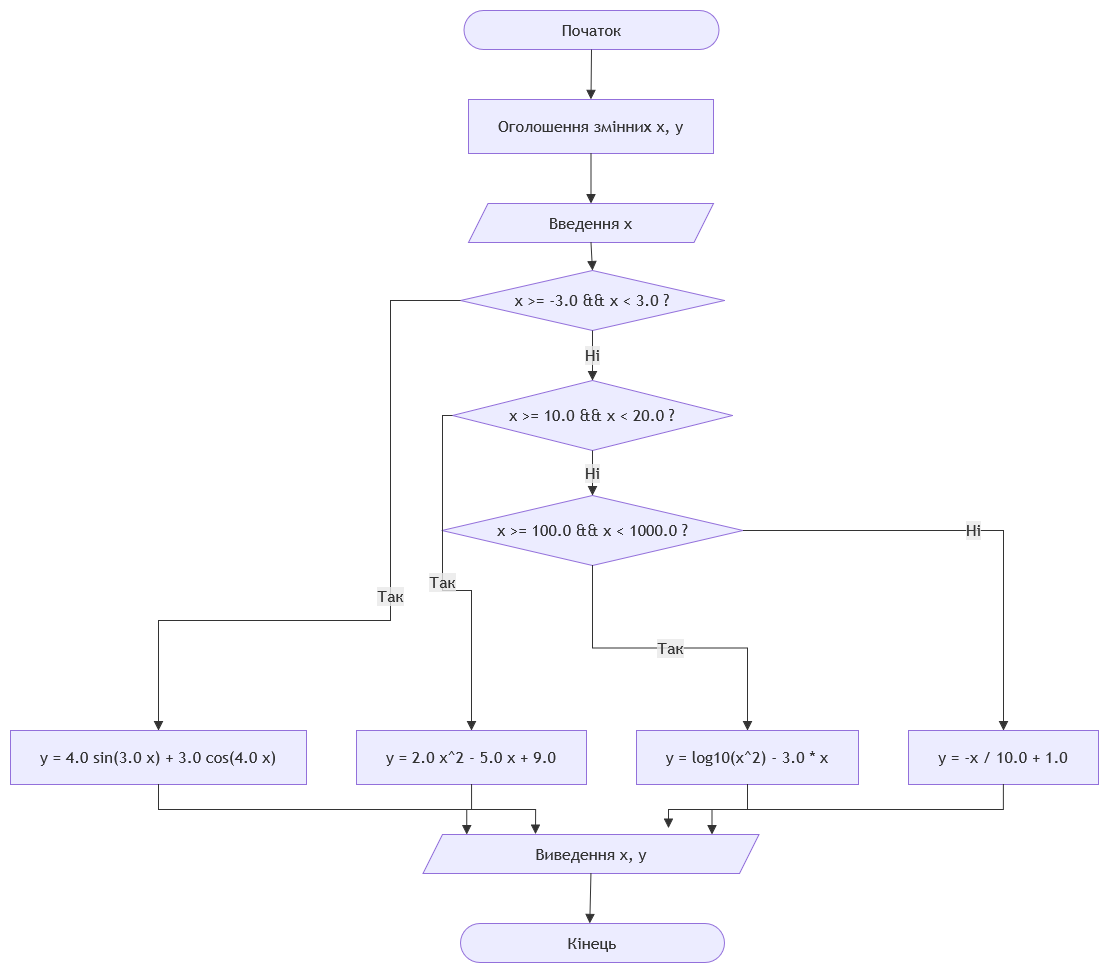

The diagram above was exported from draw.io. Its source (the exported page's mxGraphModel, read from the mxfile embedded in the PNG):
<mxGraphModel dx="2700" dy="1024" grid="1" gridSize="10" guides="1" tooltips="1" connect="1" arrows="1" fold="1" page="1" pageScale="1" pageWidth="827" pageHeight="1169" math="0" shadow="0">
  <root>
    <mxCell id="0" />
    <mxCell id="1" parent="0" />
    <UserObject label="" mermaidData="{&#10;  &quot;data&quot;: &quot;graph TD\n    Start([Початок]) --&gt; Dec[Оголошення змінних x, y]\n    Dec --&gt; InpX[/Введення x/]\n    \n    InpX --&gt; C1{x &gt;= -3.0 &amp;&amp; x &lt; 3.0 ?}\n    C1 -- Так --&gt; A1[\&quot;y = 4.0 * sin(3.0 * x) + 3.0 * cos(4.0 * x)\&quot;]\n    C1 -- Ні --&gt; C2{x &gt;= 10.0 &amp;&amp; x &lt; 20.0 ?}\n    \n    C2 -- Так --&gt; A2[\&quot;y = 2.0 * x^2 - 5.0 * x + 9.0\&quot;]\n    C2 -- Ні --&gt; C3{x &gt;= 100.0 &amp;&amp; x &lt; 1000.0 ?}\n    \n    C3 -- Так --&gt; A3[\&quot;y = log10(x^2) - 3.0 * x\&quot;]\n    C3 -- Ні --&gt; A4[\&quot;y = -x / 10.0 + 1.0\&quot;]\n    \n    A1 --&gt; OutXY[/Виведення x, y/]\n    A2 --&gt; OutXY\n    A3 --&gt; OutXY\n    A4 --&gt; OutXY\n    \n    OutXY --&gt; Finish([Кінець])\n&quot;,&#10;  &quot;config&quot;: null&#10;}" id="2fzFzc-OuCfX__FZ2LoC-1">
      <mxCell connectable="0" parent="1" style="group;transparentBounds=1;editIcon=1;lockedGroup=0;groupPadding=10;" vertex="1">
        <mxGeometry as="geometry" />
      </mxCell>
    </UserObject>
    <UserObject label="Початок" mermaidId="n:Start" mermaidBaseStyle="html=1;rounded=1;whiteSpace=wrap;arcSize=50;strokeWidth=1;fillColor=light-dark(#ECECFF,#1f2020);strokeColor=light-dark(#9370DB,#cccccc);fontColor=light-dark(#333333,#cccccc);fontFamily=Trebuchet MS,Verdana,Arial,sans-serif;fontSize=16;" mermaidBaseValue="Початок" id="2fzFzc-OuCfX__FZ2LoC-2">
      <mxCell parent="2fzFzc-OuCfX__FZ2LoC-1" style="html=1;rounded=1;whiteSpace=wrap;arcSize=50;strokeWidth=1;fillColor=light-dark(#ECECFF,#1f2020);strokeColor=light-dark(#9370DB,#cccccc);fontColor=light-dark(#333333,#cccccc);fontFamily=Trebuchet MS,Verdana,Arial,sans-serif;fontSize=16;" vertex="1">
        <mxGeometry height="39" width="255" x="383.5" y="100" as="geometry" />
      </mxCell>
    </UserObject>
    <UserObject label="Оголошення змінних x, y" mermaidId="n:Dec" mermaidBaseStyle="html=1;whiteSpace=wrap;strokeWidth=1;fillColor=light-dark(#ECECFF,#1f2020);strokeColor=light-dark(#9370DB,#cccccc);fontColor=light-dark(#333333,#cccccc);fontFamily=Trebuchet MS,Verdana,Arial,sans-serif;fontSize=16;" mermaidBaseValue="Оголошення змінних x, y" id="2fzFzc-OuCfX__FZ2LoC-3">
      <mxCell parent="2fzFzc-OuCfX__FZ2LoC-1" style="html=1;whiteSpace=wrap;strokeWidth=1;fillColor=light-dark(#ECECFF,#1f2020);strokeColor=light-dark(#9370DB,#cccccc);fontColor=light-dark(#333333,#cccccc);fontFamily=Trebuchet MS,Verdana,Arial,sans-serif;fontSize=16;" vertex="1">
        <mxGeometry height="54" width="245" x="388" y="189" as="geometry" />
      </mxCell>
    </UserObject>
    <UserObject label="Введення x" mermaidId="n:InpX" mermaidBaseStyle="html=1;shape=parallelogram;perimeter=parallelogramPerimeter;fixedSize=1;size=19.5;strokeWidth=1;whiteSpace=wrap;fillColor=light-dark(#ECECFF,#1f2020);strokeColor=light-dark(#9370DB,#cccccc);fontColor=light-dark(#333333,#cccccc);fontFamily=Trebuchet MS,Verdana,Arial,sans-serif;fontSize=16;" mermaidBaseValue="Введення x" id="2fzFzc-OuCfX__FZ2LoC-4">
      <mxCell parent="2fzFzc-OuCfX__FZ2LoC-1" style="html=1;shape=parallelogram;perimeter=parallelogramPerimeter;fixedSize=1;size=19.5;strokeWidth=1;whiteSpace=wrap;fillColor=light-dark(#ECECFF,#1f2020);strokeColor=light-dark(#9370DB,#cccccc);fontColor=light-dark(#333333,#cccccc);fontFamily=Trebuchet MS,Verdana,Arial,sans-serif;fontSize=16;" vertex="1">
        <mxGeometry height="39" width="245" x="388" y="293" as="geometry" />
      </mxCell>
    </UserObject>
    <UserObject label="x &gt;= -3.0 &amp;&amp; x &lt; 3.0 ?" mermaidId="n:C1" mermaidBaseStyle="rhombus;html=1;strokeWidth=1;whiteSpace=wrap;fillColor=light-dark(#ECECFF,#1f2020);strokeColor=light-dark(#9370DB,#cccccc);fontColor=light-dark(#333333,#cccccc);fontFamily=Trebuchet MS,Verdana,Arial,sans-serif;fontSize=16;" mermaidBaseValue="x &gt;= -3.0 &amp;&amp; x &lt; 3.0 ?" id="2fzFzc-OuCfX__FZ2LoC-5">
      <mxCell parent="2fzFzc-OuCfX__FZ2LoC-1" style="rhombus;html=1;strokeWidth=1;whiteSpace=wrap;fillColor=light-dark(#ECECFF,#1f2020);strokeColor=light-dark(#9370DB,#cccccc);fontColor=light-dark(#333333,#cccccc);fontFamily=Trebuchet MS,Verdana,Arial,sans-serif;fontSize=16;" vertex="1">
        <mxGeometry height="60" width="264" x="380" y="360" as="geometry" />
      </mxCell>
    </UserObject>
    <UserObject label="y = 4.0 sin(3.0 x) + 3.0 cos(4.0 x)" mermaidId="n:A1" mermaidBaseStyle="html=1;whiteSpace=wrap;strokeWidth=1;fillColor=light-dark(#ECECFF,#1f2020);strokeColor=light-dark(#9370DB,#cccccc);fontColor=light-dark(#333333,#cccccc);fontFamily=Trebuchet MS,Verdana,Arial,sans-serif;fontSize=16;" mermaidBaseValue="y = 4.0 sin(3.0 x) + 3.0 cos(4.0 x)" id="2fzFzc-OuCfX__FZ2LoC-6">
      <mxCell parent="2fzFzc-OuCfX__FZ2LoC-1" style="html=1;whiteSpace=wrap;strokeWidth=1;fillColor=light-dark(#ECECFF,#1f2020);strokeColor=light-dark(#9370DB,#cccccc);fontColor=light-dark(#333333,#cccccc);fontFamily=Trebuchet MS,Verdana,Arial,sans-serif;fontSize=16;" vertex="1">
        <mxGeometry height="54" width="296" x="-70" y="820" as="geometry" />
      </mxCell>
    </UserObject>
    <UserObject label="x &gt;= 10.0 &amp;&amp; x &lt; 20.0 ?" mermaidId="n:C2" mermaidBaseStyle="rhombus;html=1;strokeWidth=1;whiteSpace=wrap;fillColor=light-dark(#ECECFF,#1f2020);strokeColor=light-dark(#9370DB,#cccccc);fontColor=light-dark(#333333,#cccccc);fontFamily=Trebuchet MS,Verdana,Arial,sans-serif;fontSize=16;" mermaidBaseValue="x &gt;= 10.0 &amp;&amp; x &lt; 20.0 ?" id="2fzFzc-OuCfX__FZ2LoC-7">
      <mxCell parent="2fzFzc-OuCfX__FZ2LoC-1" style="rhombus;html=1;strokeWidth=1;whiteSpace=wrap;fillColor=light-dark(#ECECFF,#1f2020);strokeColor=light-dark(#9370DB,#cccccc);fontColor=light-dark(#333333,#cccccc);fontFamily=Trebuchet MS,Verdana,Arial,sans-serif;fontSize=16;" vertex="1">
        <mxGeometry height="70" width="280" x="372" y="470" as="geometry" />
      </mxCell>
    </UserObject>
    <UserObject label="y = 2.0 x^2 - 5.0 x + 9.0" mermaidId="n:A2" mermaidBaseStyle="html=1;whiteSpace=wrap;strokeWidth=1;fillColor=light-dark(#ECECFF,#1f2020);strokeColor=light-dark(#9370DB,#cccccc);fontColor=light-dark(#333333,#cccccc);fontFamily=Trebuchet MS,Verdana,Arial,sans-serif;fontSize=16;" mermaidBaseValue="y = 2.0 x^2 - 5.0 x + 9.0" id="2fzFzc-OuCfX__FZ2LoC-8">
      <mxCell parent="2fzFzc-OuCfX__FZ2LoC-1" style="html=1;whiteSpace=wrap;strokeWidth=1;fillColor=light-dark(#ECECFF,#1f2020);strokeColor=light-dark(#9370DB,#cccccc);fontColor=light-dark(#333333,#cccccc);fontFamily=Trebuchet MS,Verdana,Arial,sans-serif;fontSize=16;" vertex="1">
        <mxGeometry height="54" width="230" x="276" y="820" as="geometry" />
      </mxCell>
    </UserObject>
    <UserObject label="x &gt;= 100.0 &amp;&amp; x &lt; 1000.0 ?" mermaidId="n:C3" mermaidBaseStyle="rhombus;html=1;strokeWidth=1;whiteSpace=wrap;fillColor=light-dark(#ECECFF,#1f2020);strokeColor=light-dark(#9370DB,#cccccc);fontColor=light-dark(#333333,#cccccc);fontFamily=Trebuchet MS,Verdana,Arial,sans-serif;fontSize=16;" mermaidBaseValue="x &gt;= 100.0 &amp;&amp; x &lt; 1000.0 ?" id="2fzFzc-OuCfX__FZ2LoC-9">
      <mxCell parent="2fzFzc-OuCfX__FZ2LoC-1" style="rhombus;html=1;strokeWidth=1;whiteSpace=wrap;fillColor=light-dark(#ECECFF,#1f2020);strokeColor=light-dark(#9370DB,#cccccc);fontColor=light-dark(#333333,#cccccc);fontFamily=Trebuchet MS,Verdana,Arial,sans-serif;fontSize=16;" vertex="1">
        <mxGeometry height="70" width="301" x="361.5" y="585" as="geometry" />
      </mxCell>
    </UserObject>
    <UserObject label="y = log10(x^2) - 3.0 * x" mermaidId="n:A3" mermaidBaseStyle="html=1;whiteSpace=wrap;strokeWidth=1;fillColor=light-dark(#ECECFF,#1f2020);strokeColor=light-dark(#9370DB,#cccccc);fontColor=light-dark(#333333,#cccccc);fontFamily=Trebuchet MS,Verdana,Arial,sans-serif;fontSize=16;" mermaidBaseValue="y = log10(x^2) - 3.0 * x" id="2fzFzc-OuCfX__FZ2LoC-10">
      <mxCell parent="2fzFzc-OuCfX__FZ2LoC-1" style="html=1;whiteSpace=wrap;strokeWidth=1;fillColor=light-dark(#ECECFF,#1f2020);strokeColor=light-dark(#9370DB,#cccccc);fontColor=light-dark(#333333,#cccccc);fontFamily=Trebuchet MS,Verdana,Arial,sans-serif;fontSize=16;" vertex="1">
        <mxGeometry height="54" width="222" x="556" y="820" as="geometry" />
      </mxCell>
    </UserObject>
    <UserObject label="y = -x / 10.0 + 1.0" mermaidId="n:A4" mermaidBaseStyle="html=1;whiteSpace=wrap;strokeWidth=1;fillColor=light-dark(#ECECFF,#1f2020);strokeColor=light-dark(#9370DB,#cccccc);fontColor=light-dark(#333333,#cccccc);fontFamily=Trebuchet MS,Verdana,Arial,sans-serif;fontSize=16;" mermaidBaseValue="y = -x / 10.0 + 1.0" id="2fzFzc-OuCfX__FZ2LoC-11">
      <mxCell parent="2fzFzc-OuCfX__FZ2LoC-1" style="html=1;whiteSpace=wrap;strokeWidth=1;fillColor=light-dark(#ECECFF,#1f2020);strokeColor=light-dark(#9370DB,#cccccc);fontColor=light-dark(#333333,#cccccc);fontFamily=Trebuchet MS,Verdana,Arial,sans-serif;fontSize=16;" vertex="1">
        <mxGeometry height="54" width="190" x="828" y="820" as="geometry" />
      </mxCell>
    </UserObject>
    <UserObject label="Виведення x, y" mermaidId="n:OutXY" mermaidBaseStyle="html=1;shape=parallelogram;perimeter=parallelogramPerimeter;fixedSize=1;size=19.5;strokeWidth=1;whiteSpace=wrap;fillColor=light-dark(#ECECFF,#1f2020);strokeColor=light-dark(#9370DB,#cccccc);fontColor=light-dark(#333333,#cccccc);fontFamily=Trebuchet MS,Verdana,Arial,sans-serif;fontSize=16;" mermaidBaseValue="Виведення x, y" id="2fzFzc-OuCfX__FZ2LoC-12">
      <mxCell parent="2fzFzc-OuCfX__FZ2LoC-1" style="html=1;shape=parallelogram;perimeter=parallelogramPerimeter;fixedSize=1;size=19.5;strokeWidth=1;whiteSpace=wrap;fillColor=light-dark(#ECECFF,#1f2020);strokeColor=light-dark(#9370DB,#cccccc);fontColor=light-dark(#333333,#cccccc);fontFamily=Trebuchet MS,Verdana,Arial,sans-serif;fontSize=16;" vertex="1">
        <mxGeometry height="39" width="336" x="342.5" y="924" as="geometry" />
      </mxCell>
    </UserObject>
    <UserObject label="Кінець" mermaidId="n:Finish" mermaidBaseStyle="html=1;rounded=1;whiteSpace=wrap;arcSize=50;strokeWidth=1;fillColor=light-dark(#ECECFF,#1f2020);strokeColor=light-dark(#9370DB,#cccccc);fontColor=light-dark(#333333,#cccccc);fontFamily=Trebuchet MS,Verdana,Arial,sans-serif;fontSize=16;" mermaidBaseValue="Кінець" id="2fzFzc-OuCfX__FZ2LoC-13">
      <mxCell parent="2fzFzc-OuCfX__FZ2LoC-1" style="html=1;rounded=1;whiteSpace=wrap;arcSize=50;strokeWidth=1;fillColor=light-dark(#ECECFF,#1f2020);strokeColor=light-dark(#9370DB,#cccccc);fontColor=light-dark(#333333,#cccccc);fontFamily=Trebuchet MS,Verdana,Arial,sans-serif;fontSize=16;" vertex="1">
        <mxGeometry height="39" width="264" x="380" y="1013" as="geometry" />
      </mxCell>
    </UserObject>
    <UserObject label="" mermaidId="e:Start-&gt;Dec#0" mermaidBaseStyle="curved=1;startArrow=none;endArrow=block;endSize=7;strokeColor=light-dark(#333333,#cccccc);exitX=0.5;exitY=1;entryX=0.5;entryY=0;" mermaidBaseValue="" id="2fzFzc-OuCfX__FZ2LoC-14">
      <mxCell edge="1" parent="2fzFzc-OuCfX__FZ2LoC-1" source="2fzFzc-OuCfX__FZ2LoC-2" style="startArrow=none;endArrow=block;endSize=7;strokeColor=light-dark(#333333,#cccccc);exitX=0.5;exitY=1;entryX=0.5;entryY=0;rounded=0;" target="2fzFzc-OuCfX__FZ2LoC-3">
        <mxGeometry relative="1" as="geometry" />
      </mxCell>
    </UserObject>
    <UserObject label="" mermaidId="e:Dec-&gt;InpX#0" mermaidBaseStyle="curved=1;startArrow=none;endArrow=block;endSize=7;strokeColor=light-dark(#333333,#cccccc);exitX=0.5;exitY=1;entryX=0.5;entryY=0;" mermaidBaseValue="" id="2fzFzc-OuCfX__FZ2LoC-15">
      <mxCell edge="1" parent="2fzFzc-OuCfX__FZ2LoC-1" source="2fzFzc-OuCfX__FZ2LoC-3" style="curved=1;startArrow=none;endArrow=block;endSize=7;strokeColor=light-dark(#333333,#cccccc);exitX=0.5;exitY=1;entryX=0.5;entryY=0;rounded=0;" target="2fzFzc-OuCfX__FZ2LoC-4">
        <mxGeometry relative="1" as="geometry">
          <Array as="points" />
        </mxGeometry>
      </mxCell>
    </UserObject>
    <UserObject label="" mermaidId="e:InpX-&gt;C1#0" mermaidBaseStyle="curved=1;startArrow=none;endArrow=block;endSize=7;strokeColor=light-dark(#333333,#cccccc);exitX=0.5;exitY=1;entryX=0.5;entryY=0;" mermaidBaseValue="" id="2fzFzc-OuCfX__FZ2LoC-16">
      <mxCell edge="1" parent="2fzFzc-OuCfX__FZ2LoC-1" source="2fzFzc-OuCfX__FZ2LoC-4" style="curved=1;startArrow=none;endArrow=block;endSize=7;strokeColor=light-dark(#333333,#cccccc);exitX=0.5;exitY=1;entryX=0.5;entryY=0;rounded=0;" target="2fzFzc-OuCfX__FZ2LoC-5">
        <mxGeometry relative="1" as="geometry">
          <Array as="points" />
        </mxGeometry>
      </mxCell>
    </UserObject>
    <UserObject label="Так" mermaidId="e:C1-&gt;A1#0" mermaidBaseStyle="curved=1;startArrow=none;endArrow=block;endSize=7;strokeColor=light-dark(#333333,#cccccc);html=1;fontSize=16;labelBackgroundColor=light-dark(#E8E8E88D,#2a2a2a8D);fontFamily=Trebuchet MS,Verdana,Arial,sans-serif;fontColor=light-dark(#333333,#cccccc);exitX=0;exitY=0.7;entryX=0.5;entryY=0;" mermaidBaseValue="Так" id="2fzFzc-OuCfX__FZ2LoC-17">
      <mxCell edge="1" parent="2fzFzc-OuCfX__FZ2LoC-1" source="2fzFzc-OuCfX__FZ2LoC-5" style="startArrow=none;endArrow=block;endSize=7;strokeColor=light-dark(#333333,#cccccc);html=1;fontSize=16;labelBackgroundColor=light-dark(#E8E8E88D,#2a2a2a8D);fontFamily=Trebuchet MS,Verdana,Arial,sans-serif;fontColor=light-dark(#333333,#cccccc);exitX=0;exitY=0.5;rounded=0;edgeStyle=orthogonalEdgeStyle;exitDx=0;exitDy=0;entryX=0.5;entryY=0;entryDx=0;entryDy=0;" target="2fzFzc-OuCfX__FZ2LoC-6">
        <mxGeometry relative="1" as="geometry">
          <Array as="points">
            <mxPoint x="310" y="390" />
            <mxPoint x="310" y="710" />
            <mxPoint x="78" y="710" />
          </Array>
          <mxPoint x="200" y="710" as="targetPoint" />
        </mxGeometry>
      </mxCell>
    </UserObject>
    <UserObject label="Ні" mermaidId="e:C1-&gt;C2#0" mermaidBaseStyle="curved=1;startArrow=none;endArrow=block;endSize=7;strokeColor=light-dark(#333333,#cccccc);html=1;fontSize=16;labelBackgroundColor=light-dark(#E8E8E88D,#2a2a2a8D);fontFamily=Trebuchet MS,Verdana,Arial,sans-serif;fontColor=light-dark(#333333,#cccccc);exitX=0.97;exitY=1;entryX=0.5;entryY=0;" mermaidBaseValue="Ні" id="2fzFzc-OuCfX__FZ2LoC-18">
      <mxCell edge="1" parent="2fzFzc-OuCfX__FZ2LoC-1" source="2fzFzc-OuCfX__FZ2LoC-5" style="startArrow=none;endArrow=block;endSize=7;strokeColor=light-dark(#333333,#cccccc);html=1;fontSize=16;labelBackgroundColor=light-dark(#E8E8E88D,#2a2a2a8D);fontFamily=Trebuchet MS,Verdana,Arial,sans-serif;fontColor=light-dark(#333333,#cccccc);exitX=0.5;exitY=1;entryX=0.5;entryY=0;rounded=0;exitDx=0;exitDy=0;" target="2fzFzc-OuCfX__FZ2LoC-7">
        <mxGeometry relative="1" as="geometry" />
      </mxCell>
    </UserObject>
    <UserObject label="Так" mermaidId="e:C2-&gt;A2#0" mermaidBaseStyle="curved=1;startArrow=none;endArrow=block;endSize=7;strokeColor=light-dark(#333333,#cccccc);html=1;fontSize=16;labelBackgroundColor=light-dark(#E8E8E88D,#2a2a2a8D);fontFamily=Trebuchet MS,Verdana,Arial,sans-serif;fontColor=light-dark(#333333,#cccccc);exitX=0;exitY=0.83;entryX=0.5;entryY=0;" mermaidBaseValue="Так" id="2fzFzc-OuCfX__FZ2LoC-19">
      <mxCell edge="1" parent="2fzFzc-OuCfX__FZ2LoC-1" source="2fzFzc-OuCfX__FZ2LoC-7" style="startArrow=none;endArrow=block;endSize=7;strokeColor=light-dark(#333333,#cccccc);html=1;fontSize=16;labelBackgroundColor=light-dark(#E8E8E88D,#2a2a2a8D);fontFamily=Trebuchet MS,Verdana,Arial,sans-serif;fontColor=light-dark(#333333,#cccccc);exitX=0;exitY=0.5;entryX=0.5;entryY=0;rounded=0;edgeStyle=orthogonalEdgeStyle;exitDx=0;exitDy=0;" target="2fzFzc-OuCfX__FZ2LoC-8">
        <mxGeometry relative="1" as="geometry" />
      </mxCell>
    </UserObject>
    <UserObject label="Ні" mermaidId="e:C2-&gt;C3#0" mermaidBaseStyle="curved=1;startArrow=none;endArrow=block;endSize=7;strokeColor=light-dark(#333333,#cccccc);html=1;fontSize=16;labelBackgroundColor=light-dark(#E8E8E88D,#2a2a2a8D);fontFamily=Trebuchet MS,Verdana,Arial,sans-serif;fontColor=light-dark(#333333,#cccccc);exitX=0.9;exitY=1;entryX=0.5;entryY=0;" mermaidBaseValue="Ні" id="2fzFzc-OuCfX__FZ2LoC-20">
      <mxCell edge="1" parent="2fzFzc-OuCfX__FZ2LoC-1" source="2fzFzc-OuCfX__FZ2LoC-7" style="startArrow=none;endArrow=block;endSize=7;strokeColor=light-dark(#333333,#cccccc);html=1;fontSize=16;labelBackgroundColor=light-dark(#E8E8E88D,#2a2a2a8D);fontFamily=Trebuchet MS,Verdana,Arial,sans-serif;fontColor=light-dark(#333333,#cccccc);entryX=0.5;entryY=0;rounded=0;exitX=0.5;exitY=1;exitDx=0;exitDy=0;" target="2fzFzc-OuCfX__FZ2LoC-9">
        <mxGeometry relative="1" as="geometry">
          <mxPoint x="620" y="560" as="sourcePoint" />
        </mxGeometry>
      </mxCell>
    </UserObject>
    <UserObject label="Так" mermaidId="e:C3-&gt;A3#0" mermaidBaseStyle="curved=1;startArrow=none;endArrow=block;endSize=7;strokeColor=light-dark(#333333,#cccccc);html=1;fontSize=16;labelBackgroundColor=light-dark(#E8E8E88D,#2a2a2a8D);fontFamily=Trebuchet MS,Verdana,Arial,sans-serif;fontColor=light-dark(#333333,#cccccc);exitX=0.17;exitY=1;entryX=0.5;entryY=0;" mermaidBaseValue="Так" id="2fzFzc-OuCfX__FZ2LoC-21">
      <mxCell edge="1" parent="2fzFzc-OuCfX__FZ2LoC-1" source="2fzFzc-OuCfX__FZ2LoC-9" style="startArrow=none;endArrow=block;endSize=7;strokeColor=light-dark(#333333,#cccccc);html=1;fontSize=16;labelBackgroundColor=light-dark(#E8E8E88D,#2a2a2a8D);fontFamily=Trebuchet MS,Verdana,Arial,sans-serif;fontColor=light-dark(#333333,#cccccc);exitX=0.5;exitY=1;entryX=0.5;entryY=0;rounded=0;edgeStyle=orthogonalEdgeStyle;exitDx=0;exitDy=0;" target="2fzFzc-OuCfX__FZ2LoC-10">
        <mxGeometry relative="1" as="geometry" />
      </mxCell>
    </UserObject>
    <UserObject label="Ні" mermaidId="e:C3-&gt;A4#0" mermaidBaseStyle="curved=1;startArrow=none;endArrow=block;endSize=7;strokeColor=light-dark(#333333,#cccccc);html=1;fontSize=16;labelBackgroundColor=light-dark(#E8E8E88D,#2a2a2a8D);fontFamily=Trebuchet MS,Verdana,Arial,sans-serif;fontColor=light-dark(#333333,#cccccc);exitX=0.83;exitY=1;entryX=0.5;entryY=0;" mermaidBaseValue="Ні" id="2fzFzc-OuCfX__FZ2LoC-22">
      <mxCell edge="1" parent="2fzFzc-OuCfX__FZ2LoC-1" source="2fzFzc-OuCfX__FZ2LoC-9" style="startArrow=none;endArrow=block;endSize=7;strokeColor=light-dark(#333333,#cccccc);html=1;fontSize=16;labelBackgroundColor=light-dark(#E8E8E88D,#2a2a2a8D);fontFamily=Trebuchet MS,Verdana,Arial,sans-serif;fontColor=light-dark(#333333,#cccccc);exitX=1;exitY=0.5;entryX=0.5;entryY=0;rounded=0;edgeStyle=orthogonalEdgeStyle;exitDx=0;exitDy=0;" target="2fzFzc-OuCfX__FZ2LoC-11">
        <mxGeometry relative="1" as="geometry" />
      </mxCell>
    </UserObject>
    <UserObject label="" mermaidId="e:A1-&gt;OutXY#0" mermaidBaseStyle="curved=1;startArrow=none;endArrow=block;endSize=7;strokeColor=light-dark(#333333,#cccccc);exitX=0.5;exitY=1;entryX=0;entryY=0.28;" mermaidBaseValue="" id="2fzFzc-OuCfX__FZ2LoC-23">
      <mxCell edge="1" parent="2fzFzc-OuCfX__FZ2LoC-1" source="2fzFzc-OuCfX__FZ2LoC-6" style="startArrow=none;endArrow=block;endSize=7;strokeColor=light-dark(#333333,#cccccc);exitX=0.5;exitY=1;entryX=0.335;entryY=-0.009;rounded=0;edgeStyle=orthogonalEdgeStyle;entryDx=0;entryDy=0;entryPerimeter=0;" target="2fzFzc-OuCfX__FZ2LoC-12">
        <mxGeometry relative="1" as="geometry" />
      </mxCell>
    </UserObject>
    <UserObject label="" mermaidId="e:A2-&gt;OutXY#0" mermaidBaseStyle="curved=1;startArrow=none;endArrow=block;endSize=7;strokeColor=light-dark(#333333,#cccccc);exitX=0.5;exitY=1;entryX=0.13;entryY=0;" mermaidBaseValue="" id="2fzFzc-OuCfX__FZ2LoC-24">
      <mxCell edge="1" parent="2fzFzc-OuCfX__FZ2LoC-1" source="2fzFzc-OuCfX__FZ2LoC-8" style="startArrow=none;endArrow=block;endSize=7;strokeColor=light-dark(#333333,#cccccc);exitX=0.5;exitY=1;entryX=0.13;entryY=0;rounded=0;edgeStyle=orthogonalEdgeStyle;" target="2fzFzc-OuCfX__FZ2LoC-12">
        <mxGeometry relative="1" as="geometry" />
      </mxCell>
    </UserObject>
    <UserObject label="" mermaidId="e:A3-&gt;OutXY#0" mermaidBaseStyle="curved=1;startArrow=none;endArrow=block;endSize=7;strokeColor=light-dark(#333333,#cccccc);exitX=0.5;exitY=1;entryX=0.86;entryY=0;" mermaidBaseValue="" id="2fzFzc-OuCfX__FZ2LoC-25">
      <mxCell edge="1" parent="2fzFzc-OuCfX__FZ2LoC-1" source="2fzFzc-OuCfX__FZ2LoC-10" style="startArrow=none;endArrow=block;endSize=7;strokeColor=light-dark(#333333,#cccccc);exitX=0.5;exitY=1;entryX=0.86;entryY=0;rounded=0;edgeStyle=orthogonalEdgeStyle;" target="2fzFzc-OuCfX__FZ2LoC-12">
        <mxGeometry relative="1" as="geometry" />
      </mxCell>
    </UserObject>
    <UserObject label="" mermaidId="e:A4-&gt;OutXY#0" mermaidBaseStyle="curved=1;startArrow=none;endArrow=block;endSize=7;strokeColor=light-dark(#333333,#cccccc);exitX=0.5;exitY=1;entryX=1;entryY=0.26;" mermaidBaseValue="" id="2fzFzc-OuCfX__FZ2LoC-26">
      <mxCell edge="1" parent="2fzFzc-OuCfX__FZ2LoC-1" source="2fzFzc-OuCfX__FZ2LoC-11" style="startArrow=none;endArrow=block;endSize=7;strokeColor=light-dark(#333333,#cccccc);exitX=0.5;exitY=1;entryX=0.731;entryY=-0.162;rounded=0;edgeStyle=orthogonalEdgeStyle;entryDx=0;entryDy=0;entryPerimeter=0;" target="2fzFzc-OuCfX__FZ2LoC-12">
        <mxGeometry relative="1" as="geometry" />
      </mxCell>
    </UserObject>
    <UserObject label="" mermaidId="e:OutXY-&gt;Finish#0" mermaidBaseStyle="curved=1;startArrow=none;endArrow=block;endSize=7;strokeColor=light-dark(#333333,#cccccc);exitX=0.5;exitY=1;entryX=0.49;entryY=0;" mermaidBaseValue="" id="2fzFzc-OuCfX__FZ2LoC-27">
      <mxCell edge="1" parent="2fzFzc-OuCfX__FZ2LoC-1" source="2fzFzc-OuCfX__FZ2LoC-12" style="curved=1;startArrow=none;endArrow=block;endSize=7;strokeColor=light-dark(#333333,#cccccc);exitX=0.5;exitY=1;entryX=0.49;entryY=0;rounded=0;" target="2fzFzc-OuCfX__FZ2LoC-13">
        <mxGeometry relative="1" as="geometry">
          <Array as="points" />
        </mxGeometry>
      </mxCell>
    </UserObject>
    <mxCell id="2fzFzc-OuCfX__FZ2LoC-28" edge="1" parent="2fzFzc-OuCfX__FZ2LoC-1" source="2fzFzc-OuCfX__FZ2LoC-5" style="edgeStyle=orthogonalEdgeStyle;rounded=0;orthogonalLoop=1;jettySize=auto;html=1;innerLoopWaypoints=1;exitX=0.5;exitY=1;exitDx=0;exitDy=0;" target="2fzFzc-OuCfX__FZ2LoC-5">
      <mxGeometry relative="1" as="geometry" />
    </mxCell>
  </root>
</mxGraphModel>